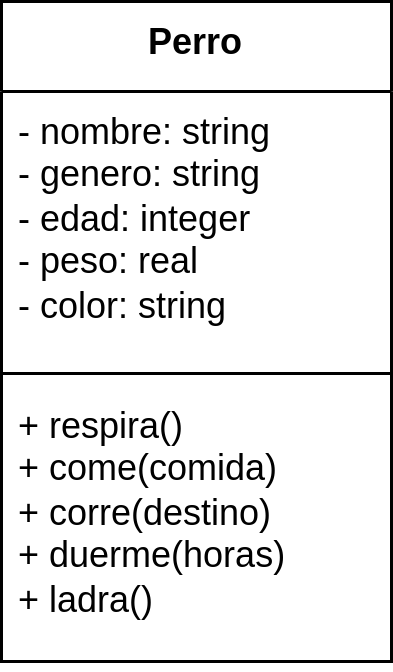

The diagram above was exported from draw.io. Its source (the exported page's mxGraphModel, read from the mxfile embedded in the PNG):
<mxGraphModel dx="385" dy="401" grid="0" gridSize="10" guides="1" tooltips="1" connect="1" arrows="1" fold="1" page="1" pageScale="1" pageWidth="827" pageHeight="1169" math="0" shadow="0">
  <root>
    <mxCell id="0" />
    <mxCell id="1" parent="0" />
    <mxCell id="j8HVmInGWBMl3bwluxrx-1" value="&lt;font style=&quot;font-size: 12px;&quot;&gt;Perro&lt;/font&gt;" style="swimlane;fontStyle=1;align=center;verticalAlign=top;childLayout=stackLayout;horizontal=1;startSize=30;horizontalStack=0;resizeParent=1;resizeParentMax=0;resizeLast=0;collapsible=1;marginBottom=0;whiteSpace=wrap;html=1;" vertex="1" parent="1">
      <mxGeometry x="230" y="200" width="130" height="220" as="geometry" />
    </mxCell>
    <mxCell id="j8HVmInGWBMl3bwluxrx-2" value="&lt;font style=&quot;font-size: 12px;&quot;&gt;- nombre: string&lt;br&gt;- genero: string&lt;br&gt;- edad: integer&lt;br&gt;- peso: real&lt;br&gt;- color: string&lt;/font&gt;" style="text;strokeColor=none;fillColor=none;align=left;verticalAlign=top;spacingLeft=4;spacingRight=4;overflow=hidden;rotatable=0;points=[[0,0.5],[1,0.5]];portConstraint=eastwest;whiteSpace=wrap;html=1;" vertex="1" parent="j8HVmInGWBMl3bwluxrx-1">
      <mxGeometry y="30" width="130" height="90" as="geometry" />
    </mxCell>
    <mxCell id="j8HVmInGWBMl3bwluxrx-3" value="" style="line;strokeWidth=1;fillColor=none;align=left;verticalAlign=middle;spacingTop=-1;spacingLeft=3;spacingRight=3;rotatable=0;labelPosition=right;points=[];portConstraint=eastwest;strokeColor=inherit;" vertex="1" parent="j8HVmInGWBMl3bwluxrx-1">
      <mxGeometry y="120" width="130" height="8" as="geometry" />
    </mxCell>
    <mxCell id="j8HVmInGWBMl3bwluxrx-4" value="&lt;font style=&quot;font-size: 12px;&quot;&gt;+ respira()&lt;br&gt;+ come(comida)&lt;br&gt;+ corre(destino)&lt;br&gt;+ duerme(horas)&lt;br&gt;+ ladra()&lt;br&gt;&lt;/font&gt;" style="text;strokeColor=none;fillColor=none;align=left;verticalAlign=top;spacingLeft=4;spacingRight=4;overflow=hidden;rotatable=0;points=[[0,0.5],[1,0.5]];portConstraint=eastwest;whiteSpace=wrap;html=1;" vertex="1" parent="j8HVmInGWBMl3bwluxrx-1">
      <mxGeometry y="128" width="130" height="92" as="geometry" />
    </mxCell>
  </root>
</mxGraphModel>